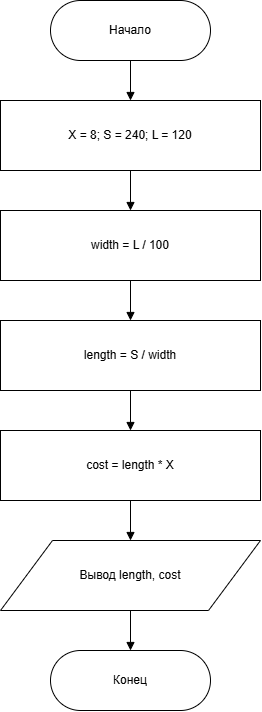

The diagram above was exported from draw.io. Its source (the exported page's mxGraphModel, read from the mxfile embedded in the PNG):
<mxGraphModel dx="1414" dy="784" grid="1" gridSize="10" guides="1" tooltips="1" connect="1" arrows="1" fold="1" page="1" pageScale="1" pageWidth="827" pageHeight="1169" math="0" shadow="0">
  <root>
    <mxCell id="0" />
    <mxCell id="1" parent="0" />
    <mxCell id="2" parent="1" style="rounded=1;whiteSpace=wrap;html=1;arcSize=50;" value="Начало" vertex="1">
      <mxGeometry height="60" width="160" x="300" y="40" as="geometry" />
    </mxCell>
    <mxCell id="3" parent="1" style="whiteSpace=wrap;html=1;" value="X = 8; S = 240; L = 120" vertex="1">
      <mxGeometry height="70" width="260" x="250" y="140" as="geometry" />
    </mxCell>
    <mxCell id="4" parent="1" style="whiteSpace=wrap;html=1;" value="width = L / 100" vertex="1">
      <mxGeometry height="70" width="260" x="250" y="250" as="geometry" />
    </mxCell>
    <mxCell id="5" parent="1" style="whiteSpace=wrap;html=1;" value="length = S / width" vertex="1">
      <mxGeometry height="70" width="260" x="250" y="360" as="geometry" />
    </mxCell>
    <mxCell id="6" parent="1" style="whiteSpace=wrap;html=1;" value="cost = length * X" vertex="1">
      <mxGeometry height="70" width="260" x="250" y="470" as="geometry" />
    </mxCell>
    <mxCell id="7" parent="1" style="shape=parallelogram;perimeter=parallelogramPerimeter;whiteSpace=wrap;html=1;" value="Вывод length, cost" vertex="1">
      <mxGeometry height="70" width="260" x="250" y="580" as="geometry" />
    </mxCell>
    <mxCell id="8" parent="1" style="rounded=1;whiteSpace=wrap;html=1;arcSize=50;" value="Конец" vertex="1">
      <mxGeometry height="60" width="160" x="300" y="690" as="geometry" />
    </mxCell>
    <mxCell id="e1" edge="1" parent="1" source="2" style="edgeStyle=orthogonalEdgeStyle;rounded=0;orthogonalLoop=1;jettySize=auto;html=1;endArrow=block;endFill=1;" target="3">
      <mxGeometry relative="1" as="geometry" />
    </mxCell>
    <mxCell id="e2" edge="1" parent="1" source="3" style="edgeStyle=orthogonalEdgeStyle;rounded=0;orthogonalLoop=1;jettySize=auto;html=1;endArrow=block;endFill=1;" target="4">
      <mxGeometry relative="1" as="geometry" />
    </mxCell>
    <mxCell id="e3" edge="1" parent="1" source="4" style="edgeStyle=orthogonalEdgeStyle;rounded=0;orthogonalLoop=1;jettySize=auto;html=1;endArrow=block;endFill=1;" target="5">
      <mxGeometry relative="1" as="geometry" />
    </mxCell>
    <mxCell id="e4" edge="1" parent="1" source="5" style="edgeStyle=orthogonalEdgeStyle;rounded=0;orthogonalLoop=1;jettySize=auto;html=1;endArrow=block;endFill=1;" target="6">
      <mxGeometry relative="1" as="geometry" />
    </mxCell>
    <mxCell id="e5" edge="1" parent="1" source="6" style="edgeStyle=orthogonalEdgeStyle;rounded=0;orthogonalLoop=1;jettySize=auto;html=1;endArrow=block;endFill=1;" target="7">
      <mxGeometry relative="1" as="geometry" />
    </mxCell>
    <mxCell id="e6" edge="1" parent="1" source="7" style="edgeStyle=orthogonalEdgeStyle;rounded=0;orthogonalLoop=1;jettySize=auto;html=1;endArrow=block;endFill=1;" target="8">
      <mxGeometry relative="1" as="geometry" />
    </mxCell>
  </root>
</mxGraphModel>